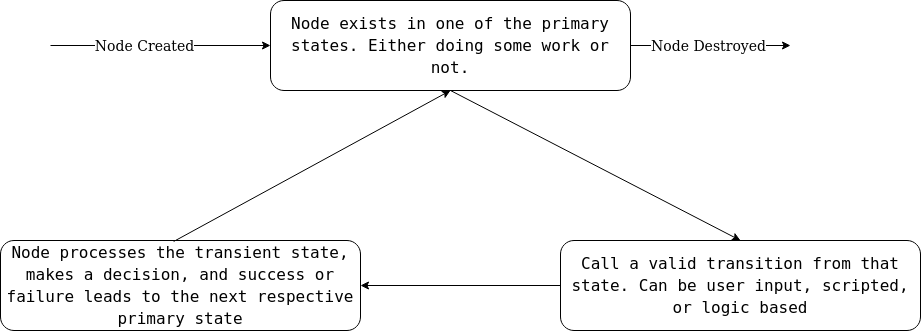

The diagram above was exported from draw.io. Its source (the exported page's mxGraphModel, read from the mxfile embedded in the PNG):
<mxGraphModel dx="1035" dy="564" grid="1" gridSize="10" guides="1" tooltips="1" connect="1" arrows="1" fold="1" page="1" pageScale="1" pageWidth="827" pageHeight="1169" math="0" shadow="0">
  <root>
    <mxCell id="WIyWlLk6GJQsqaUBKTNV-0" />
    <mxCell id="WIyWlLk6GJQsqaUBKTNV-1" parent="WIyWlLk6GJQsqaUBKTNV-0" />
    <mxCell id="zUgRKdhR1ndDkNYpefbH-0" value="&lt;div style=&quot;font-family: &amp;#34;droid sans mono&amp;#34; , &amp;#34;monospace&amp;#34; , monospace , &amp;#34;droid sans fallback&amp;#34; ; font-weight: normal ; font-size: 16px ; line-height: 22px&quot;&gt;&lt;div&gt;&lt;span style=&quot;background-color: rgb(255 , 255 , 255)&quot;&gt;Node exists in one of the primary states. Either doing some work or not.&lt;/span&gt;&lt;/div&gt;&lt;/div&gt;" style="rounded=1;whiteSpace=wrap;html=1;" vertex="1" parent="WIyWlLk6GJQsqaUBKTNV-1">
      <mxGeometry x="290" y="70" width="360" height="90" as="geometry" />
    </mxCell>
    <mxCell id="zUgRKdhR1ndDkNYpefbH-3" value="" style="endArrow=classic;html=1;entryX=0;entryY=0.5;entryDx=0;entryDy=0;" edge="1" parent="WIyWlLk6GJQsqaUBKTNV-1" target="zUgRKdhR1ndDkNYpefbH-0">
      <mxGeometry width="50" height="50" relative="1" as="geometry">
        <mxPoint x="70" y="115" as="sourcePoint" />
        <mxPoint x="160" y="70" as="targetPoint" />
      </mxGeometry>
    </mxCell>
    <mxCell id="zUgRKdhR1ndDkNYpefbH-4" value="&lt;font style=&quot;font-size: 14px&quot;&gt;Node Created&lt;/font&gt;" style="edgeLabel;html=1;align=center;verticalAlign=middle;resizable=0;points=[];" vertex="1" connectable="0" parent="zUgRKdhR1ndDkNYpefbH-3">
      <mxGeometry x="-0.3143" y="2" relative="1" as="geometry">
        <mxPoint x="18" y="2" as="offset" />
      </mxGeometry>
    </mxCell>
    <mxCell id="zUgRKdhR1ndDkNYpefbH-6" value="" style="endArrow=classic;html=1;exitX=1;exitY=0.5;exitDx=0;exitDy=0;" edge="1" parent="WIyWlLk6GJQsqaUBKTNV-1" source="zUgRKdhR1ndDkNYpefbH-0">
      <mxGeometry width="50" height="50" relative="1" as="geometry">
        <mxPoint x="660" y="140" as="sourcePoint" />
        <mxPoint x="810" y="115" as="targetPoint" />
      </mxGeometry>
    </mxCell>
    <mxCell id="zUgRKdhR1ndDkNYpefbH-7" value="&lt;font style=&quot;font-size: 14px&quot;&gt;Node Destroyed&lt;/font&gt;" style="edgeLabel;html=1;align=center;verticalAlign=middle;resizable=0;points=[];" vertex="1" connectable="0" parent="zUgRKdhR1ndDkNYpefbH-6">
      <mxGeometry x="-0.3294" y="2" relative="1" as="geometry">
        <mxPoint x="23" y="2" as="offset" />
      </mxGeometry>
    </mxCell>
    <mxCell id="zUgRKdhR1ndDkNYpefbH-8" value="&lt;div style=&quot;font-family: &amp;#34;droid sans mono&amp;#34; , &amp;#34;monospace&amp;#34; , monospace , &amp;#34;droid sans fallback&amp;#34; ; font-weight: normal ; font-size: 16px ; line-height: 22px&quot;&gt;&lt;div&gt;&lt;span style=&quot;background-color: rgb(255 , 255 , 255)&quot;&gt;Call a valid transition from that state. Can be user input, scripted, or logic based&lt;/span&gt;&lt;/div&gt;&lt;/div&gt;" style="rounded=1;whiteSpace=wrap;html=1;" vertex="1" parent="WIyWlLk6GJQsqaUBKTNV-1">
      <mxGeometry x="580" y="310" width="360" height="90" as="geometry" />
    </mxCell>
    <mxCell id="zUgRKdhR1ndDkNYpefbH-9" value="&lt;div style=&quot;font-family: &amp;#34;droid sans mono&amp;#34; , &amp;#34;monospace&amp;#34; , monospace , &amp;#34;droid sans fallback&amp;#34; ; font-weight: normal ; font-size: 16px ; line-height: 22px&quot;&gt;&lt;div&gt;&lt;div style=&quot;font-family: &amp;#34;droid sans mono&amp;#34; , &amp;#34;monospace&amp;#34; , monospace , &amp;#34;droid sans fallback&amp;#34; ; font-weight: normal ; font-size: 16px ; line-height: 22px&quot;&gt;&lt;div&gt;&lt;span style=&quot;background-color: rgb(255 , 255 , 255)&quot;&gt;Node processes the transient state, makes a decision, and success or failure leads to the next respective primary state&lt;/span&gt;&lt;/div&gt;&lt;/div&gt;&lt;/div&gt;&lt;/div&gt;" style="rounded=1;whiteSpace=wrap;html=1;" vertex="1" parent="WIyWlLk6GJQsqaUBKTNV-1">
      <mxGeometry x="20" y="310" width="360" height="90" as="geometry" />
    </mxCell>
    <mxCell id="zUgRKdhR1ndDkNYpefbH-10" value="" style="endArrow=classic;html=1;exitX=0.5;exitY=1;exitDx=0;exitDy=0;entryX=0.5;entryY=0;entryDx=0;entryDy=0;" edge="1" parent="WIyWlLk6GJQsqaUBKTNV-1" source="zUgRKdhR1ndDkNYpefbH-0" target="zUgRKdhR1ndDkNYpefbH-8">
      <mxGeometry width="50" height="50" relative="1" as="geometry">
        <mxPoint x="570" y="240" as="sourcePoint" />
        <mxPoint x="620" y="190" as="targetPoint" />
      </mxGeometry>
    </mxCell>
    <mxCell id="zUgRKdhR1ndDkNYpefbH-11" value="" style="endArrow=classic;html=1;exitX=0;exitY=0.5;exitDx=0;exitDy=0;entryX=1;entryY=0.5;entryDx=0;entryDy=0;" edge="1" parent="WIyWlLk6GJQsqaUBKTNV-1" source="zUgRKdhR1ndDkNYpefbH-8" target="zUgRKdhR1ndDkNYpefbH-9">
      <mxGeometry width="50" height="50" relative="1" as="geometry">
        <mxPoint x="460" y="350" as="sourcePoint" />
        <mxPoint x="510" y="300" as="targetPoint" />
      </mxGeometry>
    </mxCell>
    <mxCell id="zUgRKdhR1ndDkNYpefbH-12" value="" style="endArrow=classic;html=1;entryX=0.5;entryY=1;entryDx=0;entryDy=0;exitX=0.481;exitY=0.011;exitDx=0;exitDy=0;exitPerimeter=0;" edge="1" parent="WIyWlLk6GJQsqaUBKTNV-1" source="zUgRKdhR1ndDkNYpefbH-9" target="zUgRKdhR1ndDkNYpefbH-0">
      <mxGeometry width="50" height="50" relative="1" as="geometry">
        <mxPoint x="240" y="270" as="sourcePoint" />
        <mxPoint x="290" y="220" as="targetPoint" />
      </mxGeometry>
    </mxCell>
  </root>
</mxGraphModel>